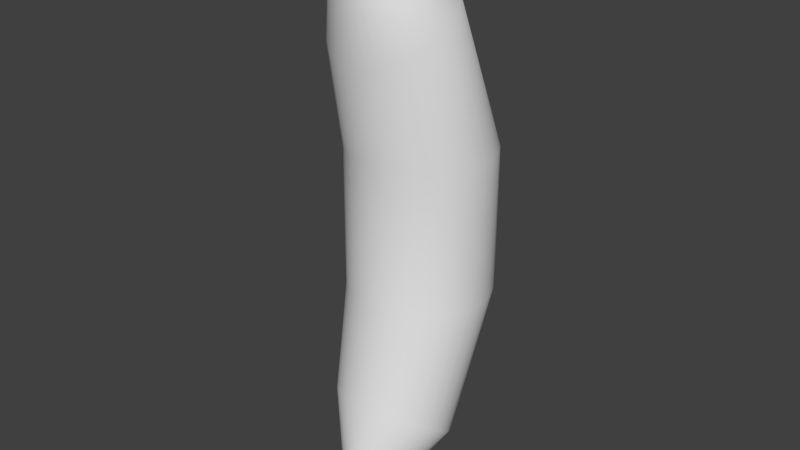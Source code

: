 # Source: banana.blend  (saved by Blender 2.79.0; exported with 4.5.12 LTS)
import bpy
from mathutils import Matrix  # noqa: F401  (used for matrix-valued properties, if any)

bpy.ops.wm.read_factory_settings(use_empty=True)
scene = bpy.context.scene
scene.name = 'Scene'

# ---- collections
col_collection_1 = bpy.data.collections.new('Collection 1'); scene.collection.children.link(col_collection_1)

# ---- world
world_world = bpy.data.worlds.new('World'); scene.world = world_world
world_world.color = (0.05088, 0.05088, 0.05088)
world_world.use_sun_shadow = False
world_world.sun_shadow_jitter_overblur = 0.0
world_world.cycles.sampling_method = 'MANUAL'

# ---- meshes
me_cylinder = bpy.data.meshes.new('Cylinder')
me_cylinder.from_pydata([(0.0, 1.0, 0.0), (0.0, 1.0, 1.0), (0.1951, 0.9808, 0.0), (0.1951, 0.9808, 1.0), (0.3827, 0.9239, 0.0), (0.3827, 0.9239, 1.0), (0.5556, 0.8315, 0.0), (0.5556, 0.8315, 1.0), (0.7071, 0.7071, 0.0), (0.7071, 0.7071, 1.0), (0.8315, 0.5556, 0.0), (0.8315, 0.5556, 1.0), (0.9239, 0.3827, 0.0), (0.9239, 0.3827, 1.0), (0.9808, 0.1951, 0.0), (0.9808, 0.1951, 1.0), (1.0, 7.55e-08, 0.0), (1.0, 7.55e-08, 1.0), (0.9808, -0.1951, 0.0), (0.9808, -0.1951, 1.0), (0.9239, -0.3827, 0.0), (0.9239, -0.3827, 1.0), (0.8315, -0.5556, 0.0), (0.8315, -0.5556, 1.0), (0.7071, -0.7071, 0.0), (0.7071, -0.7071, 1.0), (0.5556, -0.8315, 0.0), (0.5556, -0.8315, 1.0), (0.3827, -0.9239, 0.0), (0.3827, -0.9239, 1.0), (0.1951, -0.9808, 0.0), (0.1951, -0.9808, 1.0), (-3.258e-07, -1.0, 0.0), (-3.258e-07, -1.0, 1.0), (-0.1951, -0.9808, 0.0), (-0.1951, -0.9808, 1.0), (-0.3827, -0.9239, 0.0), (-0.3827, -0.9239, 1.0), (-0.5556, -0.8315, 0.0), (-0.5556, -0.8315, 1.0), (-0.7071, -0.7071, 0.0), (-0.7071, -0.7071, 1.0), (-0.8315, -0.5556, 0.0), (-0.8315, -0.5556, 1.0), (-0.9239, -0.3827, 0.0), (-0.9239, -0.3827, 1.0), (-0.9808, -0.1951, 0.0), (-0.9808, -0.1951, 1.0), (-1.0, 9.656e-07, 0.0), (-1.0, 9.656e-07, 1.0), (-0.9808, 0.1951, 0.0), (-0.9808, 0.1951, 1.0), (-0.9239, 0.3827, 0.0), (-0.9239, 0.3827, 1.0), (-0.8315, 0.5556, 0.0), (-0.8315, 0.5556, 1.0), (-0.7071, 0.7071, 0.0), (-0.7071, 0.7071, 1.0), (-0.5556, 0.8315, 0.0), (-0.5556, 0.8315, 1.0), (-0.3827, 0.9239, 0.0), (-0.3827, 0.9239, 1.0), (-0.1951, 0.9808, 0.0), (-0.1951, 0.9808, 1.0), (-1.002e-07, 0.1272, 3.28), (0.1642, 0.1138, 3.271), (0.3221, 0.07395, 3.244), (0.4676, 0.009324, 3.201), (0.5951, -0.07765, 3.143), (0.6998, -0.1836, 3.072), (0.7775, -0.3045, 2.991), (0.8254, -0.4357, 2.903), (0.8416, -0.5722, 2.812), (0.8254, -0.7086, 2.72), (0.7775, -0.8398, 2.633), (0.6998, -0.9607, 2.552), (0.5951, -1.067, 2.481), (0.4676, -1.154, 2.422), (0.3221, -1.218, 2.379), (0.1642, -1.258, 2.353), (-3.744e-07, -1.272, 2.344), (-0.1642, -1.258, 2.353), (-0.3221, -1.218, 2.379), (-0.4676, -1.154, 2.422), (-0.5951, -1.067, 2.481), (-0.6998, -0.9607, 2.552), (-0.7775, -0.8398, 2.633), (-0.8254, -0.7086, 2.72), (-0.8416, -0.5722, 2.812), (-0.8254, -0.4357, 2.903), (-0.7775, -0.3045, 2.991), (-0.6998, -0.1836, 3.072), (-0.5951, -0.07765, 3.143), (-0.4676, 0.009324, 3.201), (-0.3221, 0.07395, 3.244), (-0.1642, 0.1138, 3.271), (1.169e-07, -0.7517, 3.808), (0.08828, -0.7578, 3.802), (0.1732, -0.7757, 3.783), (0.2514, -0.8048, 3.753), (0.32, -0.844, 3.713), (0.3763, -0.8917, 3.664), (0.4181, -0.9461, 3.607), (0.4438, -1.005, 3.546), (0.4525, -1.067, 3.483), (0.4438, -1.128, 3.42), (0.4181, -1.187, 3.359), (0.3763, -1.242, 3.303), (0.32, -1.289, 3.253), (0.2514, -1.329, 3.213), (0.1732, -1.358, 3.183), (0.08828, -1.376, 3.164), (-3.058e-08, -1.382, 3.158), (-0.08828, -1.376, 3.164), (-0.1732, -1.358, 3.183), (-0.2514, -1.329, 3.213), (-0.32, -1.289, 3.253), (-0.3763, -1.242, 3.303), (-0.4181, -1.187, 3.359), (-0.4438, -1.128, 3.42), (-0.4525, -1.067, 3.483), (-0.4438, -1.005, 3.546), (-0.4181, -0.9461, 3.607), (-0.3763, -0.8917, 3.664), (-0.32, -0.844, 3.713), (-0.2514, -0.8048, 3.753), (-0.1732, -0.7757, 3.783), (-0.08828, -0.7578, 3.802), (2.043e-07, -1.292, 3.749), (0.02242, -1.294, 3.747), (0.04397, -1.298, 3.743), (0.06384, -1.306, 3.735), (0.08125, -1.315, 3.725), (0.09554, -1.328, 3.712), (0.1062, -1.341, 3.698), (0.1127, -1.356, 3.682), (0.1149, -1.372, 3.666), (0.1127, -1.388, 3.65), (0.1062, -1.403, 3.635), (0.09554, -1.416, 3.621), (0.08125, -1.429, 3.608), (0.06384, -1.438, 3.598), (0.04397, -1.446, 3.59), (0.02242, -1.45, 3.585), (1.668e-07, -1.452, 3.584), (-0.02242, -1.45, 3.585), (-0.04397, -1.446, 3.59), (-0.06384, -1.438, 3.598), (-0.08125, -1.429, 3.608), (-0.09554, -1.416, 3.621), (-0.1062, -1.403, 3.635), (-0.1127, -1.388, 3.65), (-0.1149, -1.372, 3.666), (-0.1127, -1.356, 3.682), (-0.1062, -1.341, 3.698), (-0.09554, -1.328, 3.712), (-0.08125, -1.315, 3.725), (-0.06383, -1.306, 3.735), (-0.04397, -1.298, 3.743), (-0.02242, -1.294, 3.747), (-2.514e-07, -1.688, 4.039), (0.02242, -1.689, 4.037), (0.04397, -1.694, 4.033), (0.06384, -1.701, 4.025), (0.08125, -1.711, 4.015), (0.09554, -1.723, 4.002), (0.1062, -1.737, 3.988), (0.1127, -1.752, 3.973), (0.1149, -1.768, 3.956), (0.1127, -1.783, 3.94), (0.1062, -1.798, 3.925), (0.09554, -1.812, 3.911), (0.08125, -1.824, 3.898), (0.06384, -1.834, 3.888), (0.04397, -1.841, 3.88), (0.02242, -1.846, 3.876), (-2.889e-07, -1.848, 3.874), (-0.02242, -1.846, 3.876), (-0.04397, -1.841, 3.88), (-0.06384, -1.834, 3.888), (-0.08125, -1.824, 3.898), (-0.09554, -1.812, 3.911), (-0.1062, -1.798, 3.925), (-0.1127, -1.783, 3.94), (-0.1149, -1.768, 3.956), (-0.1127, -1.752, 3.973), (-0.1062, -1.737, 3.988), (-0.09554, -1.723, 4.002), (-0.08125, -1.711, 4.015), (-0.06384, -1.701, 4.025), (-0.04397, -1.694, 4.033), (-0.02242, -1.689, 4.037), (-2.547e-07, -1.757, 4.046), (0.01402, -1.758, 4.045), (0.0275, -1.761, 4.042), (0.03992, -1.765, 4.037), (0.05081, -1.772, 4.031), (0.05975, -1.779, 4.023), (0.06639, -1.788, 4.014), (0.07048, -1.797, 4.005), (0.07186, -1.807, 3.995), (0.07048, -1.817, 3.984), (0.06639, -1.826, 3.975), (0.05975, -1.835, 3.966), (0.05081, -1.842, 3.958), (0.03992, -1.848, 3.952), (0.0275, -1.853, 3.947), (0.01402, -1.856, 3.944), (-2.781e-07, -1.857, 3.943), (-0.01402, -1.856, 3.944), (-0.0275, -1.853, 3.947), (-0.03992, -1.848, 3.952), (-0.05081, -1.842, 3.958), (-0.05975, -1.835, 3.966), (-0.06639, -1.826, 3.975), (-0.07048, -1.817, 3.984), (-0.07186, -1.807, 3.995), (-0.07048, -1.797, 4.005), (-0.06639, -1.788, 4.014), (-0.05975, -1.779, 4.023), (-0.05081, -1.772, 4.031), (-0.03992, -1.765, 4.037), (-0.0275, -1.761, 4.042), (-0.01402, -1.758, 4.045)], [], [(0, 1, 3, 2), (2, 3, 5, 4), (4, 5, 7, 6), (6, 7, 9, 8), (8, 9, 11, 10), (10, 11, 13, 12), (12, 13, 15, 14), (14, 15, 17, 16), (16, 17, 19, 18), (18, 19, 21, 20), (20, 21, 23, 22), (22, 23, 25, 24), (24, 25, 27, 26), (26, 27, 29, 28), (28, 29, 31, 30), (30, 31, 33, 32), (32, 33, 35, 34), (34, 35, 37, 36), (36, 37, 39, 38), (38, 39, 41, 40), (40, 41, 43, 42), (42, 43, 45, 44), (44, 45, 47, 46), (46, 47, 49, 48), (48, 49, 51, 50), (50, 51, 53, 52), (52, 53, 55, 54), (54, 55, 57, 56), (56, 57, 59, 58), (58, 59, 61, 60), (9, 7, 67, 68), (60, 61, 63, 62), (62, 63, 1, 0), (87, 86, 118, 119), (27, 25, 76, 77), (45, 43, 85, 86), (63, 61, 94, 95), (19, 17, 72, 73), (37, 35, 81, 82), (55, 53, 90, 91), (11, 9, 68, 69), (29, 27, 77, 78), (47, 45, 86, 87), (3, 1, 64, 65), (1, 63, 95, 64), (21, 19, 73, 74), (39, 37, 82, 83), (57, 55, 91, 92), (13, 11, 69, 70), (31, 29, 78, 79), (49, 47, 87, 88), (5, 3, 65, 66), (23, 21, 74, 75), (41, 39, 83, 84), (59, 57, 92, 93), (15, 13, 70, 71), (33, 31, 79, 80), (51, 49, 88, 89), (7, 5, 66, 67), (25, 23, 75, 76), (43, 41, 84, 85), (61, 59, 93, 94), (17, 15, 71, 72), (35, 33, 80, 81), (53, 51, 89, 90), (122, 121, 153, 154), (74, 73, 105, 106), (88, 87, 119, 120), (75, 74, 106, 107), (89, 88, 120, 121), (76, 75, 107, 108), (90, 89, 121, 122), (77, 76, 108, 109), (91, 90, 122, 123), (78, 77, 109, 110), (65, 64, 96, 97), (92, 91, 123, 124), (79, 78, 110, 111), (66, 65, 97, 98), (93, 92, 124, 125), (80, 79, 111, 112), (67, 66, 98, 99), (94, 93, 125, 126), (81, 80, 112, 113), (68, 67, 99, 100), (95, 94, 126, 127), (82, 81, 113, 114), (69, 68, 100, 101), (64, 95, 127, 96), (83, 82, 114, 115), (70, 69, 101, 102), (84, 83, 115, 116), (71, 70, 102, 103), (85, 84, 116, 117), (72, 71, 103, 104), (86, 85, 117, 118), (73, 72, 104, 105), (130, 129, 161, 162), (109, 108, 140, 141), (123, 122, 154, 155), (110, 109, 141, 142), (97, 96, 128, 129), (124, 123, 155, 156), (111, 110, 142, 143), (98, 97, 129, 130), (125, 124, 156, 157), (112, 111, 143, 144), (99, 98, 130, 131), (126, 125, 157, 158), (113, 112, 144, 145), (100, 99, 131, 132), (127, 126, 158, 159), (114, 113, 145, 146), (101, 100, 132, 133), (96, 127, 159, 128), (115, 114, 146, 147), (102, 101, 133, 134), (116, 115, 147, 148), (103, 102, 134, 135), (117, 116, 148, 149), (104, 103, 135, 136), (118, 117, 149, 150), (105, 104, 136, 137), (119, 118, 150, 151), (106, 105, 137, 138), (120, 119, 151, 152), (107, 106, 138, 139), (121, 120, 152, 153), (108, 107, 139, 140), (165, 164, 196, 197), (157, 156, 188, 189), (144, 143, 175, 176), (131, 130, 162, 163), (158, 157, 189, 190), (145, 144, 176, 177), (132, 131, 163, 164), (159, 158, 190, 191), (146, 145, 177, 178), (133, 132, 164, 165), (128, 159, 191, 160), (147, 146, 178, 179), (134, 133, 165, 166), (148, 147, 179, 180), (135, 134, 166, 167), (149, 148, 180, 181), (136, 135, 167, 168), (150, 149, 181, 182), (137, 136, 168, 169), (151, 150, 182, 183), (138, 137, 169, 170), (152, 151, 183, 184), (139, 138, 170, 171), (153, 152, 184, 185), (140, 139, 171, 172), (154, 153, 185, 186), (141, 140, 172, 173), (155, 154, 186, 187), (142, 141, 173, 174), (129, 128, 160, 161), (156, 155, 187, 188), (143, 142, 174, 175), (193, 192, 223, 222, 221, 220, 219, 218, 217, 216, 215, 214, 213, 212, 211, 210, 209, 208, 207, 206, 205, 204, 203, 202, 201, 200, 199, 198, 197, 196, 195, 194), (160, 191, 223, 192), (179, 178, 210, 211), (166, 165, 197, 198), (180, 179, 211, 212), (167, 166, 198, 199), (181, 180, 212, 213), (168, 167, 199, 200), (182, 181, 213, 214), (169, 168, 200, 201), (183, 182, 214, 215), (170, 169, 201, 202), (184, 183, 215, 216), (171, 170, 202, 203), (185, 184, 216, 217), (172, 171, 203, 204), (186, 185, 217, 218), (173, 172, 204, 205), (187, 186, 218, 219), (174, 173, 205, 206), (161, 160, 192, 193), (188, 187, 219, 220), (175, 174, 206, 207), (162, 161, 193, 194), (189, 188, 220, 221), (176, 175, 207, 208), (163, 162, 194, 195), (190, 189, 221, 222), (177, 176, 208, 209), (164, 163, 195, 196), (191, 190, 222, 223), (178, 177, 209, 210)])
me_cylinder.polygons.foreach_set('use_smooth', [True] * 193)
_uv = me_cylinder.uv_layers.new(name='UVMap')
_uv.uv.foreach_set('vector', [0.5028, 0.01738, 0.4833, 0.1699, 0.4554, 0.164, 0.4729, 0.01356, 0.4729, 0.01356, 0.4554, 0.164, 0.4276, 0.1593, 0.4425, 0.009954, 0.4425, 0.009954, 0.4276, 0.1593, 0.4, 0.156, 0.4119, 0.006766, 0.4119, 0.006766, 0.4, 0.156, 0.3723, 0.1539, 0.381, 0.004127, 0.381, 0.004127, 0.3723, 0.1539, 0.3445, 0.1529, 0.3498, 0.00212, 0.3498, 0.00212, 0.3445, 0.1529, 0.3164, 0.153, 0.3182, 0.0007863, 0.3182, 0.0007863, 0.3164, 0.153, 0.2881, 0.1541, 0.2865, 0.0001309, 0.2865, 0.0001309, 0.2881, 0.1541, 0.2594, 0.156, 0.2544, 0.0001311, 0.2544, 0.0001311, 0.2594, 0.156, 0.2302, 0.1586, 0.2223, 0.001617, 0.2223, 0.001617, 0.2302, 0.1586, 0.2006, 0.1618, 0.1903, 0.003594, 0.1903, 0.003594, 0.2006, 0.1618, 0.1705, 0.1652, 0.1584, 0.005936, 0.1584, 0.005936, 0.1705, 0.1652, 0.1399, 0.1688, 0.1266, 0.008524, 0.1266, 0.008524, 0.1399, 0.1688, 0.1089, 0.1724, 0.09488, 0.01125, 0.09488, 0.01125, 0.1089, 0.1724, 0.07744, 0.1757, 0.06324, 0.01402, 0.06324, 0.01402, 0.07744, 0.1757, 0.04575, 0.1787, 0.03166, 0.01677, 0.03166, 0.01677, 0.04575, 0.1787, 0.01396, 0.181, 0.0001309, 0.01947, 0.9999, 0.01749, 0.9878, 0.1765, 0.9566, 0.1745, 0.9687, 0.01512, 0.9687, 0.01512, 0.9566, 0.1745, 0.9256, 0.1717, 0.9377, 0.0127, 0.9377, 0.0127, 0.9256, 0.1717, 0.8947, 0.1685, 0.9067, 0.01025, 0.9067, 0.01025, 0.8947, 0.1685, 0.8643, 0.1651, 0.8757, 0.0078, 0.8757, 0.0078, 0.8643, 0.1651, 0.8342, 0.1616, 0.8447, 0.005449, 0.8447, 0.005449, 0.8342, 0.1616, 0.8046, 0.1582, 0.8136, 0.003305, 0.8136, 0.003305, 0.8046, 0.1582, 0.7755, 0.1553, 0.7823, 0.001489, 0.7823, 0.001489, 0.7755, 0.1553, 0.7467, 0.1531, 0.7509, 0.0001309, 0.7509, 0.0001309, 0.7467, 0.1531, 0.7184, 0.1517, 0.7195, 0.000131, 0.7195, 0.000131, 0.7184, 0.1517, 0.6903, 0.1513, 0.6883, 0.0007486, 0.6883, 0.0007486, 0.6903, 0.1513, 0.6624, 0.152, 0.6572, 0.002005, 0.6572, 0.002005, 0.6624, 0.152, 0.6345, 0.1538, 0.6262, 0.003892, 0.6262, 0.003892, 0.6345, 0.1538, 0.6066, 0.1568, 0.5953, 0.006366, 0.5953, 0.006366, 0.6066, 0.1568, 0.5785, 0.1608, 0.5645, 0.009352, 0.3723, 0.1539, 0.4, 0.156, 0.306, 0.463, 0.2868, 0.4539, 0.5645, 0.009352, 0.5785, 0.1608, 0.5501, 0.1659, 0.5338, 0.01274, 0.5338, 0.01274, 0.5501, 0.1659, 0.5215, 0.1718, 0.503, 0.01638, 0.8132, 0.4115, 0.8345, 0.4046, 0.8636, 0.5272, 0.8505, 0.5319, 0.1089, 0.1724, 0.1399, 0.1688, 0.1246, 0.4024, 0.1009, 0.4001, 0.8046, 0.1582, 0.8342, 0.1616, 0.8565, 0.3989, 0.8345, 0.4046, 0.5501, 0.1659, 0.5785, 0.1608, 0.6784, 0.482, 0.6592, 0.4947, 0.2302, 0.1586, 0.2594, 0.156, 0.21, 0.4233, 0.1899, 0.4169, 0.9256, 0.1717, 0.9566, 0.1745, 0.9534, 0.3909, 0.928, 0.3903, 0.6624, 0.152, 0.6903, 0.1513, 0.7537, 0.4377, 0.7347, 0.4479, 0.3445, 0.1529, 0.3723, 0.1539, 0.2868, 0.4539, 0.2677, 0.4455, 0.07744, 0.1757, 0.1089, 0.1724, 0.1009, 0.4001, 0.07621, 0.3994, 0.7755, 0.1553, 0.8046, 0.1582, 0.8345, 0.4046, 0.8132, 0.4115, 0.4554, 0.164, 0.4833, 0.1699, 0.3656, 0.4966, 0.3452, 0.4841, 0.5215, 0.1718, 0.5501, 0.1659, 0.6592, 0.4947, 0.6392, 0.5083, 0.2006, 0.1618, 0.2302, 0.1586, 0.1899, 0.4169, 0.169, 0.4111, 0.8947, 0.1685, 0.9256, 0.1717, 0.928, 0.3903, 0.9033, 0.3915, 0.6345, 0.1538, 0.6624, 0.152, 0.7347, 0.4479, 0.716, 0.4587, 0.3164, 0.153, 0.3445, 0.1529, 0.2677, 0.4455, 0.2487, 0.4377, 0.04575, 0.1787, 0.07744, 0.1757, 0.07621, 0.3994, 0.05064, 0.4005, 0.7467, 0.1531, 0.7755, 0.1553, 0.8132, 0.4115, 0.7928, 0.4194, 0.4276, 0.1593, 0.4554, 0.164, 0.3452, 0.4841, 0.3254, 0.473, 0.1705, 0.1652, 0.2006, 0.1618, 0.169, 0.4111, 0.1473, 0.4062, 0.8643, 0.1651, 0.8947, 0.1685, 0.9033, 0.3915, 0.8795, 0.3945, 0.6066, 0.1568, 0.6345, 0.1538, 0.716, 0.4587, 0.6973, 0.4701, 0.2881, 0.1541, 0.3164, 0.153, 0.2487, 0.4377, 0.2295, 0.4303, 0.01396, 0.181, 0.04575, 0.1787, 0.05064, 0.4005, 0.0242, 0.4037, 0.7184, 0.1517, 0.7467, 0.1531, 0.7928, 0.4194, 0.7729, 0.4282, 0.4, 0.156, 0.4276, 0.1593, 0.3254, 0.473, 0.306, 0.463, 0.1399, 0.1688, 0.1705, 0.1652, 0.1473, 0.4062, 0.1246, 0.4024, 0.8342, 0.1616, 0.8643, 0.1651, 0.8795, 0.3945, 0.8565, 0.3989, 0.5785, 0.1608, 0.6066, 0.1568, 0.6973, 0.4701, 0.6784, 0.482, 0.2594, 0.156, 0.2881, 0.1541, 0.2295, 0.4303, 0.21, 0.4233, 0.9566, 0.1745, 0.9878, 0.1765, 0.9796, 0.3933, 0.9534, 0.3909, 0.6903, 0.1513, 0.7184, 0.1517, 0.7729, 0.4282, 0.7537, 0.4377, 0.815, 0.5519, 0.8262, 0.5443, 0.8795, 0.6071, 0.8749, 0.6104, 0.169, 0.4111, 0.1899, 0.4169, 0.1602, 0.5359, 0.1469, 0.5322, 0.7928, 0.4194, 0.8132, 0.4115, 0.8505, 0.5319, 0.8381, 0.5376, 0.1473, 0.4062, 0.169, 0.4111, 0.1469, 0.5322, 0.1331, 0.5295, 0.7729, 0.4282, 0.7928, 0.4194, 0.8381, 0.5376, 0.8262, 0.5443, 0.1246, 0.4024, 0.1473, 0.4062, 0.1331, 0.5295, 0.1189, 0.5281, 0.7537, 0.4377, 0.7729, 0.4282, 0.8262, 0.5443, 0.815, 0.5519, 0.1009, 0.4001, 0.1246, 0.4024, 0.1189, 0.5281, 0.1044, 0.5279, 0.7347, 0.4479, 0.7537, 0.4377, 0.815, 0.5519, 0.8044, 0.5603, 0.07621, 0.3994, 0.1009, 0.4001, 0.1044, 0.5279, 0.0897, 0.5292, 0.3452, 0.4841, 0.3656, 0.4966, 0.2527, 0.6127, 0.2454, 0.6003, 0.716, 0.4587, 0.7347, 0.4479, 0.8044, 0.5603, 0.7945, 0.5696, 0.05064, 0.4005, 0.07621, 0.3994, 0.0897, 0.5292, 0.07488, 0.5321, 0.3254, 0.473, 0.3452, 0.4841, 0.2454, 0.6003, 0.2373, 0.5889, 0.6973, 0.4701, 0.716, 0.4587, 0.7945, 0.5696, 0.7852, 0.5798, 0.0242, 0.4037, 0.05064, 0.4005, 0.07488, 0.5321, 0.06015, 0.5366, 0.306, 0.463, 0.3254, 0.473, 0.2373, 0.5889, 0.2283, 0.5784, 0.6784, 0.482, 0.6973, 0.4701, 0.7852, 0.5798, 0.7768, 0.5909, 0.9534, 0.3909, 0.9796, 0.3933, 0.9501, 0.5267, 0.9352, 0.523, 0.2868, 0.4539, 0.306, 0.463, 0.2283, 0.5784, 0.2185, 0.569, 0.6592, 0.4947, 0.6784, 0.482, 0.7768, 0.5909, 0.7693, 0.6031, 0.928, 0.3903, 0.9534, 0.3909, 0.9352, 0.523, 0.9203, 0.5209, 0.2677, 0.4455, 0.2868, 0.4539, 0.2185, 0.569, 0.208, 0.5606, 0.6392, 0.5083, 0.6592, 0.4947, 0.7693, 0.6031, 0.7627, 0.6161, 0.9033, 0.3915, 0.928, 0.3903, 0.9203, 0.5209, 0.9056, 0.5205, 0.2487, 0.4377, 0.2677, 0.4455, 0.208, 0.5606, 0.1969, 0.553, 0.8795, 0.3945, 0.9033, 0.3915, 0.9056, 0.5205, 0.8912, 0.5214, 0.2295, 0.4303, 0.2487, 0.4377, 0.1969, 0.553, 0.1852, 0.5464, 0.8565, 0.3989, 0.8795, 0.3945, 0.8912, 0.5214, 0.8771, 0.5237, 0.21, 0.4233, 0.2295, 0.4303, 0.1852, 0.5464, 0.173, 0.5407, 0.8345, 0.4046, 0.8565, 0.3989, 0.8771, 0.5237, 0.8636, 0.5272, 0.1899, 0.4169, 0.21, 0.4233, 0.173, 0.5407, 0.1602, 0.5359, 0.4241, 0.667, 0.4271, 0.6686, 0.3899, 0.7317, 0.3871, 0.7296, 0.1044, 0.5279, 0.1189, 0.5281, 0.1108, 0.605, 0.106, 0.605, 0.8044, 0.5603, 0.815, 0.5519, 0.8749, 0.6104, 0.8707, 0.614, 0.0897, 0.5292, 0.1044, 0.5279, 0.106, 0.605, 0.1015, 0.6056, 0.2454, 0.6003, 0.2527, 0.6127, 0.1605, 0.6383, 0.1589, 0.6342, 0.7945, 0.5696, 0.8044, 0.5603, 0.8707, 0.614, 0.8669, 0.618, 0.07488, 0.5321, 0.0897, 0.5292, 0.1015, 0.6056, 0.09726, 0.6066, 0.2373, 0.5889, 0.2454, 0.6003, 0.1589, 0.6342, 0.1566, 0.6301, 0.7852, 0.5798, 0.7945, 0.5696, 0.8669, 0.618, 0.8636, 0.6221, 0.06015, 0.5366, 0.07488, 0.5321, 0.09726, 0.6066, 0.09344, 0.6082, 0.2283, 0.5784, 0.2373, 0.5889, 0.1566, 0.6301, 0.1535, 0.6261, 0.7768, 0.5909, 0.7852, 0.5798, 0.8636, 0.6221, 0.8609, 0.6263, 0.9352, 0.523, 0.9501, 0.5267, 0.9215, 0.5997, 0.9176, 0.5984, 0.2185, 0.569, 0.2283, 0.5784, 0.1535, 0.6261, 0.1499, 0.6222, 0.7693, 0.6031, 0.7768, 0.5909, 0.8609, 0.6263, 0.8589, 0.6306, 0.9203, 0.5209, 0.9352, 0.523, 0.9176, 0.5984, 0.9134, 0.5977, 0.208, 0.5606, 0.2185, 0.569, 0.1499, 0.6222, 0.1458, 0.6186, 0.7627, 0.6161, 0.7693, 0.6031, 0.8589, 0.6306, 0.8576, 0.6348, 0.9056, 0.5205, 0.9203, 0.5209, 0.9134, 0.5977, 0.9089, 0.5974, 0.1969, 0.553, 0.208, 0.5606, 0.1458, 0.6186, 0.1413, 0.6153, 0.8912, 0.5214, 0.9056, 0.5205, 0.9089, 0.5974, 0.9041, 0.5977, 0.1852, 0.5464, 0.1969, 0.553, 0.1413, 0.6153, 0.1365, 0.6124, 0.8771, 0.5237, 0.8912, 0.5214, 0.9041, 0.5977, 0.8992, 0.5985, 0.173, 0.5407, 0.1852, 0.5464, 0.1365, 0.6124, 0.1314, 0.6099, 0.8636, 0.5272, 0.8771, 0.5237, 0.8992, 0.5985, 0.8942, 0.5999, 0.1602, 0.5359, 0.173, 0.5407, 0.1314, 0.6099, 0.1263, 0.6079, 0.8505, 0.5319, 0.8636, 0.5272, 0.8942, 0.5999, 0.8892, 0.6018, 0.1469, 0.5322, 0.1602, 0.5359, 0.1263, 0.6079, 0.121, 0.6064, 0.8381, 0.5376, 0.8505, 0.5319, 0.8892, 0.6018, 0.8843, 0.6042, 0.1331, 0.5295, 0.1469, 0.5322, 0.121, 0.6064, 0.1159, 0.6054, 0.8262, 0.5443, 0.8381, 0.5376, 0.8843, 0.6042, 0.8795, 0.6071, 0.1189, 0.5281, 0.1331, 0.5295, 0.1159, 0.6054, 0.1108, 0.605, 0.3789, 0.7244, 0.3817, 0.726, 0.3754, 0.7354, 0.3732, 0.7341, 0.586, 0.6544, 0.5889, 0.6562, 0.5572, 0.7207, 0.5543, 0.7193, 0.3802, 0.6478, 0.3833, 0.6494, 0.3494, 0.7137, 0.3458, 0.7129, 0.421, 0.6654, 0.4241, 0.667, 0.3871, 0.7296, 0.3844, 0.7277, 0.583, 0.6527, 0.586, 0.6544, 0.5543, 0.7193, 0.5511, 0.7181, 0.6202, 0.677, 0.6232, 0.6787, 0.5879, 0.7432, 0.5853, 0.7407, 0.4179, 0.664, 0.421, 0.6654, 0.3844, 0.7277, 0.3817, 0.726, 0.58, 0.651, 0.583, 0.6527, 0.5511, 0.7181, 0.5479, 0.717, 0.6173, 0.6753, 0.6202, 0.677, 0.5853, 0.7407, 0.5828, 0.7383, 0.4148, 0.6626, 0.4179, 0.664, 0.3817, 0.726, 0.3789, 0.7244, 0.5769, 0.6495, 0.58, 0.651, 0.5479, 0.717, 0.5443, 0.716, 0.6143, 0.6735, 0.6173, 0.6753, 0.5828, 0.7383, 0.5803, 0.7362, 0.4116, 0.6613, 0.4148, 0.6626, 0.3789, 0.7244, 0.3762, 0.723, 0.6115, 0.6716, 0.6143, 0.6735, 0.5803, 0.7362, 0.5779, 0.7341, 0.4084, 0.66, 0.4116, 0.6613, 0.3762, 0.723, 0.3734, 0.7217, 0.6087, 0.6697, 0.6115, 0.6716, 0.5779, 0.7341, 0.5754, 0.7322, 0.4053, 0.6587, 0.4084, 0.66, 0.3734, 0.7217, 0.3706, 0.7205, 0.6058, 0.6677, 0.6087, 0.6697, 0.5754, 0.7322, 0.573, 0.7303, 0.4021, 0.6575, 0.4053, 0.6587, 0.3706, 0.7205, 0.3678, 0.7194, 0.6031, 0.6658, 0.6058, 0.6677, 0.573, 0.7303, 0.5705, 0.7286, 0.3989, 0.6562, 0.4021, 0.6575, 0.3678, 0.7194, 0.3649, 0.7183, 0.6003, 0.6638, 0.6031, 0.6658, 0.5705, 0.7286, 0.568, 0.7269, 0.3958, 0.655, 0.3989, 0.6562, 0.3649, 0.7183, 0.362, 0.7173, 0.5975, 0.6619, 0.6003, 0.6638, 0.568, 0.7269, 0.5654, 0.7252, 0.3926, 0.6537, 0.3958, 0.655, 0.362, 0.7173, 0.3591, 0.7163, 0.5946, 0.6599, 0.5975, 0.6619, 0.5654, 0.7252, 0.5628, 0.7236, 0.3895, 0.6523, 0.3926, 0.6537, 0.3591, 0.7163, 0.356, 0.7154, 0.5918, 0.658, 0.5946, 0.6599, 0.5628, 0.7236, 0.56, 0.7221, 0.3864, 0.6509, 0.3895, 0.6523, 0.356, 0.7154, 0.3528, 0.7145, 0.4271, 0.6686, 0.43, 0.6703, 0.3926, 0.734, 0.3899, 0.7317, 0.5889, 0.6562, 0.5918, 0.658, 0.56, 0.7221, 0.5572, 0.7207, 0.3833, 0.6494, 0.3864, 0.6509, 0.3528, 0.7145, 0.3494, 0.7137, 0.2003, 0.888, 0.1983, 0.8888, 0.1963, 0.8892, 0.1942, 0.8892, 0.1921, 0.8888, 0.1902, 0.888, 0.1885, 0.8868, 0.187, 0.8854, 0.1858, 0.8836, 0.185, 0.8817, 0.1846, 0.8796, 0.1846, 0.8775, 0.185, 0.8755, 0.1858, 0.8735, 0.187, 0.8718, 0.1885, 0.8703, 0.1902, 0.8692, 0.1921, 0.8684, 0.1942, 0.868, 0.1963, 0.868, 0.1983, 0.8684, 0.2003, 0.8692, 0.202, 0.8703, 0.2035, 0.8718, 0.2047, 0.8735, 0.2055, 0.8755, 0.2059, 0.8775, 0.2059, 0.8796, 0.2055, 0.8817, 0.2047, 0.8836, 0.2035, 0.8854, 0.202, 0.8868, 0.5443, 0.716, 0.5479, 0.717, 0.5455, 0.7289, 0.543, 0.7284, 0.5803, 0.7362, 0.5828, 0.7383, 0.5741, 0.7461, 0.5722, 0.7443, 0.3762, 0.723, 0.3789, 0.7244, 0.3732, 0.7341, 0.3709, 0.733, 0.5779, 0.7341, 0.5803, 0.7362, 0.5722, 0.7443, 0.5703, 0.7426, 0.3734, 0.7217, 0.3762, 0.723, 0.3709, 0.733, 0.3685, 0.7319, 0.5754, 0.7322, 0.5779, 0.7341, 0.5703, 0.7426, 0.5682, 0.741, 0.3706, 0.7205, 0.3734, 0.7217, 0.3685, 0.7319, 0.3661, 0.7309, 0.573, 0.7303, 0.5754, 0.7322, 0.5682, 0.741, 0.5661, 0.7394, 0.3678, 0.7194, 0.3706, 0.7205, 0.3661, 0.7309, 0.3637, 0.7298, 0.5705, 0.7286, 0.573, 0.7303, 0.5661, 0.7394, 0.564, 0.7378, 0.3649, 0.7183, 0.3678, 0.7194, 0.3637, 0.7298, 0.3612, 0.729, 0.568, 0.7269, 0.5705, 0.7286, 0.564, 0.7378, 0.5618, 0.7364, 0.362, 0.7173, 0.3649, 0.7183, 0.3612, 0.729, 0.3587, 0.7282, 0.5654, 0.7252, 0.568, 0.7269, 0.5618, 0.7364, 0.5596, 0.7349, 0.3591, 0.7163, 0.362, 0.7173, 0.3587, 0.7282, 0.3562, 0.7275, 0.5628, 0.7236, 0.5654, 0.7252, 0.5596, 0.7349, 0.5573, 0.7337, 0.356, 0.7154, 0.3591, 0.7163, 0.3562, 0.7275, 0.3537, 0.7269, 0.56, 0.7221, 0.5628, 0.7236, 0.5573, 0.7337, 0.5551, 0.7324, 0.3528, 0.7145, 0.356, 0.7154, 0.3537, 0.7269, 0.3511, 0.7263, 0.3899, 0.7317, 0.3926, 0.734, 0.383, 0.7419, 0.3813, 0.7401, 0.5572, 0.7207, 0.56, 0.7221, 0.5551, 0.7324, 0.5528, 0.7313, 0.3494, 0.7137, 0.3528, 0.7145, 0.3511, 0.7263, 0.3485, 0.726, 0.3871, 0.7296, 0.3899, 0.7317, 0.3813, 0.7401, 0.3795, 0.7384, 0.5543, 0.7193, 0.5572, 0.7207, 0.5528, 0.7313, 0.5504, 0.7303, 0.3458, 0.7129, 0.3494, 0.7137, 0.3485, 0.726, 0.3458, 0.7259, 0.3844, 0.7277, 0.3871, 0.7296, 0.3795, 0.7384, 0.3775, 0.7368, 0.5511, 0.7181, 0.5543, 0.7193, 0.5504, 0.7303, 0.548, 0.7295, 0.5853, 0.7407, 0.5879, 0.7432, 0.5773, 0.7501, 0.5758, 0.7481, 0.3817, 0.726, 0.3844, 0.7277, 0.3775, 0.7368, 0.3754, 0.7354, 0.5479, 0.717, 0.5511, 0.7181, 0.548, 0.7295, 0.5455, 0.7289, 0.5828, 0.7383, 0.5853, 0.7407, 0.5758, 0.7481, 0.5741, 0.7461])
me_cylinder.use_remesh_preserve_volume = False
me_cylinder.use_remesh_preserve_attributes = False
me_cylinder.use_mirror_vertex_groups = False
me_cylinder.update()

# ---- objects
ob_cylinder = bpy.data.objects.new('Cylinder', me_cylinder)

# ---- transforms, parenting, visibility, modifiers, constraints
ob_cylinder.location = (0.0, 0.0, 0.0)
ob_cylinder.lineart.crease_threshold = 0.0
_m = ob_cylinder.modifiers.new('Mirror', 'MIRROR')
_m.use_axis = (False, False, True)
_m.use_clip = True

# ---- collection membership
col_collection_1.objects.link(ob_cylinder)

# ---- scene / render settings (as saved in the file)
scene.frame_start = 1; scene.frame_end = 250; scene.frame_set(1)
scene.render.engine = 'BLENDER_EEVEE_NEXT'
scene.render.resolution_percentage = 50
scene.render.dither_intensity = 0.0
scene.cycles.use_denoising = False
scene.cycles.samples = 128
scene.cycles.sampling_pattern = 'TABULATED_SOBOL'
scene.cycles.use_adaptive_sampling = False
scene.cycles.use_light_tree = False
scene.cycles.blur_glossy = 0.0
scene.cycles.sample_clamp_indirect = 0.0
scene.view_settings.view_transform = 'Standard'
bpy.context.view_layer.update()

# ---- added for rendering (the .blend has no active camera and no usable light): camera, sun
cam_auto = bpy.data.cameras.new('AutoCamera')
cam_auto.lens = 50.0
cam_auto.sensor_width = 36.0
cam_auto.clip_end = 1000.0
ob_auto_camera = bpy.data.objects.new('AutoCamera', cam_auto)
scene.collection.objects.link(ob_auto_camera)
ob_auto_camera.location = (8.15283, -10.2118, 6.52226)
ob_auto_camera.rotation_euler = (1.09748, -7.21219e-08, 0.694738)
scene.camera = ob_auto_camera
light_auto_sun = bpy.data.lights.new('AutoSun', 'SUN')
light_auto_sun.energy = 3.0
light_auto_sun.angle = 0.0523599
ob_auto_sun = bpy.data.objects.new('AutoSun', light_auto_sun)
scene.collection.objects.link(ob_auto_sun)
ob_auto_sun.rotation_euler = (0.872665, 0.174533, 0.523599)
bpy.context.view_layer.update()

